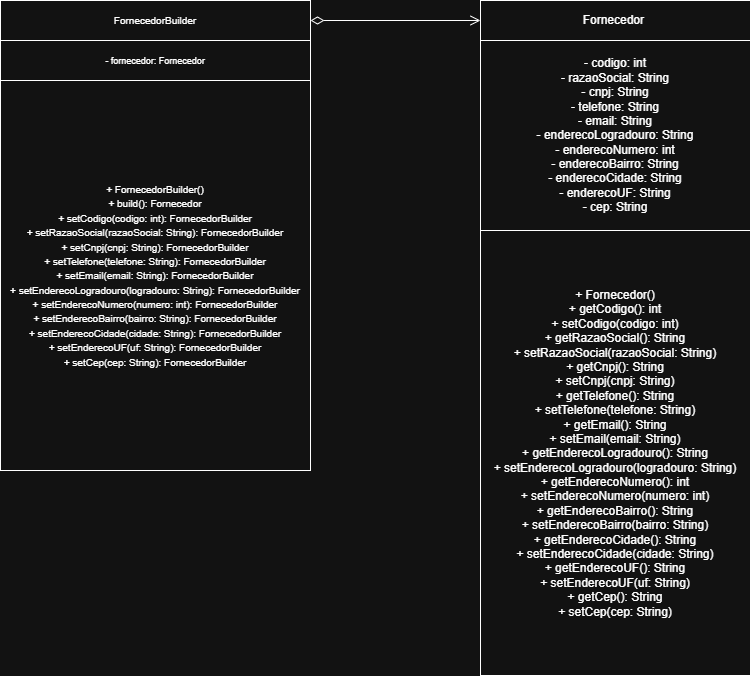

The diagram above was exported from draw.io. Its source (the exported page's mxGraphModel, read from the mxfile embedded in the PNG):
<mxGraphModel dx="982" dy="1215" grid="1" gridSize="10" guides="1" tooltips="1" connect="1" arrows="1" fold="1" page="1" pageScale="1" pageWidth="827" pageHeight="1169" math="0" shadow="0">
  <root>
    <mxCell id="0" />
    <mxCell id="1" parent="0" />
    <mxCell id="bVInwxLK_gV6RN1zB_Rd-2" parent="1" style="rounded=0;whiteSpace=wrap;html=1;" value="&lt;div&gt;- codigo: int&lt;/div&gt;&lt;div&gt;- razaoSocial: String&lt;/div&gt;&lt;div&gt;- cnpj: String&lt;/div&gt;&lt;div&gt;- telefone: String&lt;/div&gt;&lt;div&gt;- email: String&lt;/div&gt;&lt;div&gt;- enderecoLogradouro: String&lt;/div&gt;&lt;div&gt;- enderecoNumero: int&lt;/div&gt;&lt;div&gt;- enderecoBairro: String&lt;/div&gt;&lt;div&gt;- enderecoCidade: String&lt;/div&gt;&lt;div&gt;- enderecoUF: String&lt;/div&gt;&lt;div&gt;- cep: String&lt;/div&gt;" vertex="1">
      <mxGeometry height="190" width="270" x="520" y="280" as="geometry" />
    </mxCell>
    <mxCell id="bVInwxLK_gV6RN1zB_Rd-4" parent="1" style="rounded=0;whiteSpace=wrap;html=1;" value="&lt;font size=&quot;1&quot;&gt;FornecedorBuilder&lt;/font&gt;" vertex="1">
      <mxGeometry height="40" width="310" x="40" y="240" as="geometry" />
    </mxCell>
    <mxCell id="bVInwxLK_gV6RN1zB_Rd-5" parent="1" style="rounded=0;whiteSpace=wrap;html=1;" value="Fornecedor&amp;nbsp;" vertex="1">
      <mxGeometry height="40" width="270" x="520" y="240" as="geometry" />
    </mxCell>
    <mxCell id="bVInwxLK_gV6RN1zB_Rd-6" parent="1" style="rounded=0;whiteSpace=wrap;html=1;" value="&lt;div&gt;&lt;font size=&quot;1&quot;&gt;+ FornecedorBuilder()&lt;/font&gt;&lt;/div&gt;&lt;div&gt;&lt;font size=&quot;1&quot;&gt;+ build(): Fornecedor&lt;/font&gt;&lt;/div&gt;&lt;div&gt;&lt;font size=&quot;1&quot;&gt;+ setCodigo(codigo: int): FornecedorBuilder&lt;/font&gt;&lt;/div&gt;&lt;div&gt;&lt;font size=&quot;1&quot;&gt;+ setRazaoSocial(razaoSocial: String): FornecedorBuilder&lt;/font&gt;&lt;/div&gt;&lt;div&gt;&lt;font size=&quot;1&quot;&gt;+ setCnpj(cnpj: String): FornecedorBuilder&lt;/font&gt;&lt;/div&gt;&lt;div&gt;&lt;font size=&quot;1&quot;&gt;+ setTelefone(telefone: String): FornecedorBuilder&lt;/font&gt;&lt;/div&gt;&lt;div&gt;&lt;font size=&quot;1&quot;&gt;+ setEmail(email: String): FornecedorBuilder&lt;/font&gt;&lt;/div&gt;&lt;div&gt;&lt;font size=&quot;1&quot;&gt;+ setEnderecoLogradouro(logradouro: String): FornecedorBuilder&lt;/font&gt;&lt;/div&gt;&lt;div&gt;&lt;font size=&quot;1&quot;&gt;+ setEnderecoNumero(numero: int): FornecedorBuilder&lt;/font&gt;&lt;/div&gt;&lt;div&gt;&lt;font size=&quot;1&quot;&gt;+ setEnderecoBairro(bairro: String): FornecedorBuilder&lt;/font&gt;&lt;/div&gt;&lt;div&gt;&lt;font size=&quot;1&quot;&gt;+ setEnderecoCidade(cidade: String): FornecedorBuilder&lt;/font&gt;&lt;/div&gt;&lt;div&gt;&lt;font size=&quot;1&quot;&gt;+ setEnderecoUF(uf: String): FornecedorBuilder&lt;/font&gt;&lt;/div&gt;&lt;div&gt;&lt;font size=&quot;1&quot;&gt;+ setCep(cep: String): FornecedorBuilder&lt;/font&gt;&lt;/div&gt;" vertex="1">
      <mxGeometry height="390" width="310" x="40" y="320" as="geometry" />
    </mxCell>
    <mxCell id="bVInwxLK_gV6RN1zB_Rd-7" parent="1" style="rounded=0;whiteSpace=wrap;html=1;" value="&lt;font style=&quot;font-size: 9px;&quot;&gt; - fornecedor: Fornecedor &lt;/font&gt;" vertex="1">
      <mxGeometry height="40" width="310" x="40" y="280" as="geometry" />
    </mxCell>
    <mxCell id="bVInwxLK_gV6RN1zB_Rd-23" parent="1" style="rounded=0;whiteSpace=wrap;html=1;" value="&lt;div&gt;+ Fornecedor()&lt;/div&gt;&lt;div&gt;+ getCodigo(): int&lt;/div&gt;&lt;div&gt;+ setCodigo(codigo: int)&lt;/div&gt;&lt;div&gt;+ getRazaoSocial(): String&lt;/div&gt;&lt;div&gt;+ setRazaoSocial(razaoSocial: String)&lt;/div&gt;&lt;div&gt;+ getCnpj(): String&lt;/div&gt;&lt;div&gt;+ setCnpj(cnpj: String)&lt;/div&gt;&lt;div&gt;+ getTelefone(): String&lt;/div&gt;&lt;div&gt;+ setTelefone(telefone: String)&lt;/div&gt;&lt;div&gt;+ getEmail(): String&lt;/div&gt;&lt;div&gt;+ setEmail(email: String)&lt;/div&gt;&lt;div&gt;+ getEnderecoLogradouro(): String&lt;/div&gt;&lt;div&gt;+ setEnderecoLogradouro(logradouro: String)&lt;/div&gt;&lt;div&gt;+ getEnderecoNumero(): int&lt;/div&gt;&lt;div&gt;+ setEnderecoNumero(numero: int)&lt;/div&gt;&lt;div&gt;+ getEnderecoBairro(): String&lt;/div&gt;&lt;div&gt;+ setEnderecoBairro(bairro: String)&lt;/div&gt;&lt;div&gt;+ getEnderecoCidade(): String&lt;/div&gt;&lt;div&gt;+ setEnderecoCidade(cidade: String)&lt;/div&gt;&lt;div&gt;+ getEnderecoUF(): String&lt;/div&gt;&lt;div&gt;+ setEnderecoUF(uf: String)&lt;/div&gt;&lt;div&gt;+ getCep(): String&lt;/div&gt;&lt;div&gt;+ setCep(cep: String)&lt;/div&gt;" vertex="1">
      <mxGeometry height="445" width="270" x="520" y="470" as="geometry" />
    </mxCell>
    <mxCell id="bVInwxLK_gV6RN1zB_Rd-24" edge="1" parent="1" source="bVInwxLK_gV6RN1zB_Rd-4" style="endArrow=open;startArrow=diamondThin;html=1;rounded=0;entryX=0;entryY=0.5;entryDx=0;entryDy=0;exitX=1;exitY=0.5;exitDx=0;exitDy=0;startFill=0;endFill=0;startSize=11;endSize=8;" target="bVInwxLK_gV6RN1zB_Rd-5" value="">
      <mxGeometry height="50" relative="1" width="50" as="geometry">
        <mxPoint x="390" y="660" as="sourcePoint" />
        <mxPoint x="440" y="610" as="targetPoint" />
      </mxGeometry>
    </mxCell>
  </root>
</mxGraphModel>